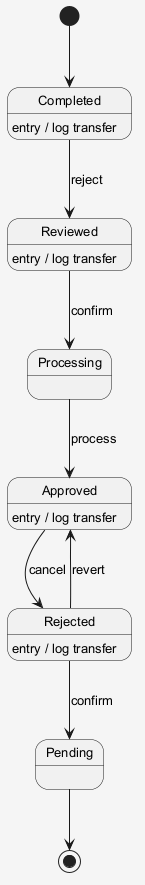

The diagram above was rendered by PlantUML. Its source (embedded in the PNG):
@startuml
skinparam shadowing false
skinparam backgroundColor #F5F5F5
skinparam defaultFontSize 13
[*] --> Completed
Completed --> Reviewed : reject
Completed : entry / log transfer
Reviewed --> Processing : confirm
Reviewed : entry / log transfer
Processing --> Approved : process
Approved --> Rejected : cancel
Approved : entry / log transfer
Rejected --> Pending : confirm
Rejected : entry / log transfer
Rejected --> Approved : revert
Pending --> [*]
@enduml